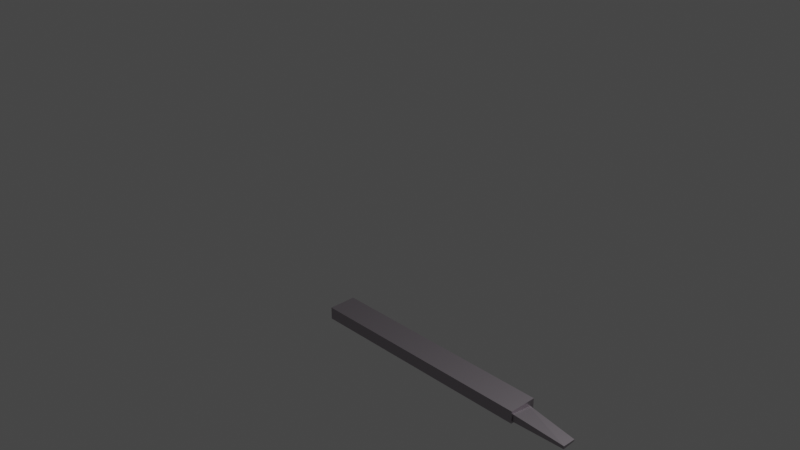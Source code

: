 # Source: scalpel.blend  (saved by Blender 3.3.6; exported with 4.5.12 LTS)
import bpy
from mathutils import Matrix  # noqa: F401  (used for matrix-valued properties, if any)

bpy.ops.wm.read_factory_settings(use_empty=True)
scene = bpy.context.scene
scene.name = 'Scene'

# ---- collections
col_collection = bpy.data.collections.new('Collection'); scene.collection.children.link(col_collection)

# ---- materials (node trees are filled in below, after node groups)
mat_scalpel_metal = bpy.data.materials.new('scalpel metal')
mat_scalpel_metal.alpha_threshold = 0.0
mat_scalpel_metal.use_transparent_shadow = False
mat_scalpel_metal.roughness = 0.5
mat_scalpel_metal.line_color = (0.0, 0.0, 0.0, 1.0)

# ---- material node trees
mat_scalpel_metal.use_nodes = True; mat_scalpel_metal.node_tree.nodes.clear()
_N = mat_scalpel_metal.node_tree.nodes; _L = mat_scalpel_metal.node_tree.links
n0 = _N.new('ShaderNodeOutputMaterial'); n0.name = 'Material Output'; n0.location = (300, 300)
n1 = _N.new('ShaderNodeBsdfPrincipled'); n1.name = 'Principled BSDF'; n1.location = (10, 300)
n1.distribution = 'GGX'
n1.subsurface_method = 'RANDOM_WALK_SKIN'
n1.inputs[0].default_value = (0.4564, 0.411, 0.4521, 1.0)
n1.inputs[1].default_value = 1.0
n1.inputs[3].default_value = 1.45
n1.inputs[27].default_value = (0.0, 0.0, 0.0, 1.0)
n1.inputs[28].default_value = 1.0
_L.new(n1.outputs[0], n0.inputs[0])
n0.is_active_output = True

# ---- world
world_world = bpy.data.worlds.new('World'); scene.world = world_world
world_world.use_nodes = True; world_world.node_tree.nodes.clear()
_N = world_world.node_tree.nodes; _L = world_world.node_tree.links
n0 = _N.new('ShaderNodeOutputWorld'); n0.name = 'World Output'; n0.location = (300, 300)
n1 = _N.new('ShaderNodeBackground'); n1.name = 'Background'; n1.location = (10, 300)
n1.inputs[0].default_value = (0.05088, 0.05088, 0.05088, 1.0)
_L.new(n1.outputs[0], n0.inputs[0])
n0.is_active_output = True
world_world.color = (0.05088, 0.05088, 0.05088)
world_world.use_sun_shadow = False
world_world.sun_shadow_jitter_overblur = 0.0

# ---- cameras
cam_camera = bpy.data.cameras.new('Camera')
cam_camera.clip_end = 100.0
cam_camera.ortho_scale = 7.314

# ---- lights
light_light = bpy.data.lights.new('Light', 'POINT')
light_light.transmission_factor = 0.0
light_light.energy = 1000.0
light_light.shadow_soft_size = 0.1
light_light.shadow_maximum_resolution = 0.006
light_light.use_absolute_resolution = True

# ---- meshes
me_cube = bpy.data.meshes.new('Cube')
me_cube.from_pydata([(2.197, -0.4114, -0.8698), (2.197, -0.4114, -1.0), (2.197, -0.7068, -0.8698), (2.197, -0.7068, -1.0), (-0.2619, -0.4114, -0.8698), (-0.2619, -0.4114, -1.0), (-0.2619, -0.7068, -0.8698), (-0.2619, -0.7068, -1.0), (2.778, -0.5536, -0.9282), (2.778, -0.5536, -0.9442), (2.778, -0.6935, -0.9273), (2.778, -0.6935, -0.9602), (2.144, -0.45, -0.9282), (2.144, -0.45, -0.9442), (2.144, -0.6935, -0.9), (2.144, -0.6935, -0.9841)], [], [(0, 4, 6, 2), (3, 2, 6, 7), (7, 6, 4, 5), (5, 1, 3, 7), (1, 0, 2, 3), (5, 4, 0, 1), (8, 9, 11, 10), (10, 11, 15, 14), (14, 15, 13, 12), (12, 13, 9, 8), (10, 14, 12, 8), (15, 11, 9, 13)])
_uv = me_cube.uv_layers.new(name='UVMap')
_uv.uv.foreach_set('vector', [0.625, 0.5, 0.875, 0.5, 0.875, 0.75, 0.625, 0.75, 0.375, 0.75, 0.625, 0.75, 0.625, 1.0, 0.375, 1.0, 0.375, 0.0, 0.625, 0.0, 0.625, 0.25, 0.375, 0.25, 0.125, 0.5, 0.375, 0.5, 0.375, 0.75, 0.125, 0.75, 0.375, 0.5, 0.625, 0.5, 0.625, 0.75, 0.375, 0.75, 0.375, 0.25, 0.625, 0.25, 0.625, 0.5, 0.375, 0.5, 0.375, 0.0, 0.625, 0.0, 0.625, 0.25, 0.375, 0.25, 0.375, 0.25, 0.625, 0.25, 0.625, 0.5, 0.375, 0.5, 0.375, 0.5, 0.625, 0.5, 0.625, 0.75, 0.375, 0.75, 0.375, 0.75, 0.625, 0.75, 0.625, 1.0, 0.375, 1.0, 0.125, 0.5, 0.375, 0.5, 0.375, 0.75, 0.125, 0.75, 0.625, 0.5, 0.875, 0.5, 0.875, 0.75, 0.625, 0.75])
me_cube.materials.append(mat_scalpel_metal)
me_cube.use_mirror_vertex_groups = False
me_cube.update()

# ---- objects
ob_scalpel = bpy.data.objects.new('scalpel', me_cube)
ob_light = bpy.data.objects.new('Light', light_light)
ob_camera = bpy.data.objects.new('Camera', cam_camera)

# ---- transforms, parenting, visibility, modifiers, constraints
ob_scalpel.location = (0.0, 0.0, 0.0)
ob_scalpel.lock_rotations_4d = False
ob_scalpel.empty_display_type = 'ARROWS'
ob_scalpel.lineart.crease_threshold = 0.0
ob_light.location = (4.076, 1.005, 5.904)
ob_light.rotation_euler = (0.6503, 0.05522, 1.866)
ob_light.lock_rotations_4d = False
ob_light.empty_display_type = 'ARROWS'
ob_light.color = (0.0, 0.0, 0.0, 0.0)
ob_light.lineart.crease_threshold = 0.0
ob_camera.location = (7.359, -6.926, 4.958)
ob_camera.rotation_euler = (1.109, 0.0, 0.8149)
ob_camera.lock_rotations_4d = False
ob_camera.empty_display_type = 'ARROWS'
ob_camera.color = (0.0, 0.0, 0.0, 0.0)
ob_camera.display_type = 'WIRE'
ob_camera.lineart.crease_threshold = 0.0

# ---- collection membership
col_collection.objects.link(ob_scalpel)
col_collection.objects.link(ob_light)
col_collection.objects.link(ob_camera)

# ---- scene / render settings (as saved in the file)
scene.camera = ob_camera
scene.frame_start = 1; scene.frame_end = 250; scene.frame_set(1)
scene.render.engine = 'BLENDER_EEVEE_NEXT'
scene.cycles.sampling_pattern = 'TABULATED_SOBOL'
scene.cycles.use_light_tree = False
scene.view_settings.view_transform = 'Filmic'
bpy.context.view_layer.update()
